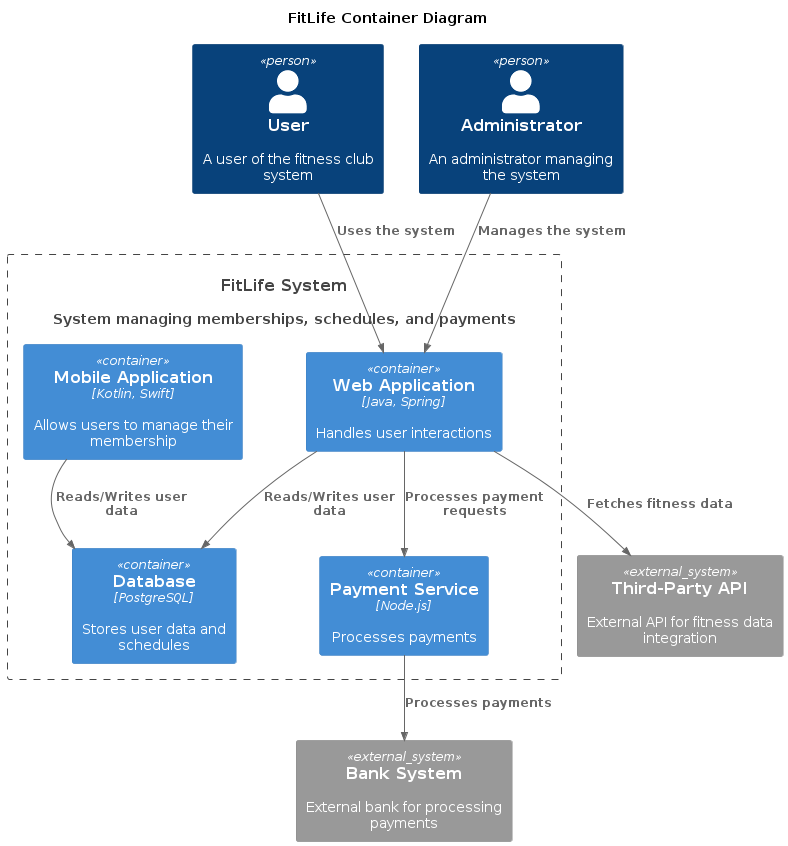

The diagram above was rendered by PlantUML. Its source (embedded in the PNG):
@startuml
title FitLife Container Diagram

top to bottom direction

!includeurl https://raw.githubusercontent.com/RicardoNiepel/C4-PlantUML/master/C4_Container.puml

Person(user, "User", "A user of the fitness club system")
Person(admin, "Administrator", "An administrator managing the system")
System(FitLifeSystem, "FitLife System", "System managing memberships, schedules, and payments")

Container_Boundary(FitLifeSystem, "FitLife System") {
  Container(WebApp, "Web Application", "Java, Spring", "Handles user interactions")
  Container(MobileApp, "Mobile Application", "Kotlin, Swift", "Allows users to manage their membership")
  Container(PaymentService, "Payment Service", "Node.js", "Processes payments")
  Container(Database, "Database", "PostgreSQL", "Stores user data and schedules")
}

System_Ext(api, "Third-Party API", "External API for fitness data integration")
System_Ext(bank, "Bank System", "External bank for processing payments")

Rel(user, WebApp, "Uses the system")
Rel(admin, WebApp,"Manages the system")
Rel(WebApp,PaymentService,"Processes payment requests")
Rel(PaymentService,bank,"Processes payments")
Rel(WebApp,Database,"Reads/Writes user data")
Rel(MobileApp,Database,"Reads/Writes user data")
Rel(WebApp,api,"Fetches fitness data")
@enduml